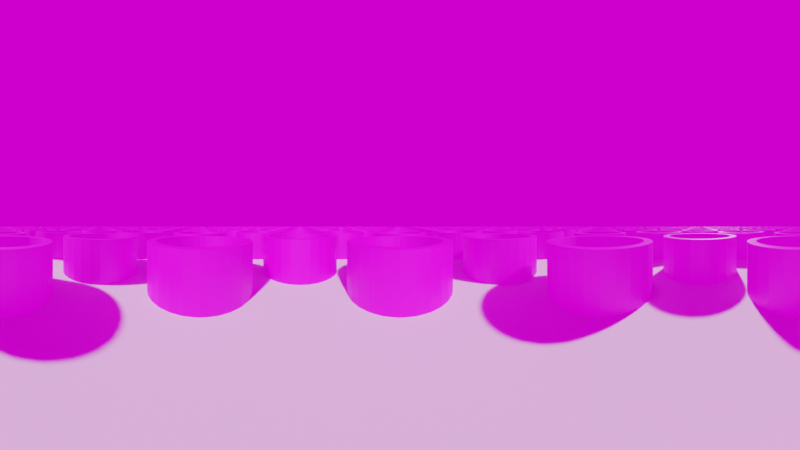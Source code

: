 # Source: skyboxes.blend  (saved by Blender 3.0.42; exported with 4.5.12 LTS)
import bpy
from mathutils import Matrix  # noqa: F401  (used for matrix-valued properties, if any)

bpy.ops.wm.read_factory_settings(use_empty=True)
scene = bpy.context.scene
scene.name = 'Scene'

# ---- collections
col_collection = bpy.data.collections.new('Collection'); scene.collection.children.link(col_collection)

# ---- images (referenced by path relative to the original .blend; pixels are not part of the script)
import os
ASSET_DIR = os.environ.get("B2B_ASSET_DIR", "")  # directory of the original .blend (textures are referenced by path, not embedded)
HERE = os.path.dirname(os.path.abspath(__file__))  # packed textures are extracted next to this script under _unpacked/

def load_image(name, relpath, width, height, colorspace="sRGB"):
    """Load a texture the original file referenced (path relative to the .blend, or extracted next to this script)."""
    p = next((c for c in (os.path.join(HERE, relpath), os.path.join(ASSET_DIR, relpath)) if relpath and os.path.exists(c)), "")
    if p:
        img = bpy.data.images.load(p, check_existing=True)
        img.name = name
    else:  # same state as the original file: an image datablock whose file is absent (Cycles renders it pink)
        img = bpy.data.images.new(name, width, height)
        img.source = "FILE"
        img.filepath = "//" + (relpath or name)
    img.colorspace_settings.name = colorspace
    return img
img_mat_marble_white_01_256x256_png = load_image('Mat_Marble_White_01-256x256.png', 'Mat_Marble_White_01-256x256.png', 1024, 1024, 'sRGB')
img_kloofendal_misty_morning_puresky_1k_hdr = load_image('kloofendal_misty_morning_puresky_1k.hdr', 'kloofendal_misty_morning_puresky_1k.hdr', 1024, 1024, 'Linear Rec.709')

# ---- materials (node trees are filled in below, after node groups)
mat_sand = bpy.data.materials.new('sand')
mat_wall_001 = bpy.data.materials.new('wall.001')

# ---- material node trees
mat_wall_001.use_nodes = True; mat_wall_001.node_tree.nodes.clear()
_N = mat_wall_001.node_tree.nodes; _L = mat_wall_001.node_tree.links
n0 = _N.new('ShaderNodeBsdfPrincipled'); n0.name = 'Principled BSDF'; n0.location = (10, 300)
n0.distribution = 'GGX'
n0.subsurface_method = 'RANDOM_WALK_SKIN'
n0.inputs[3].default_value = 1.45
n0.inputs[27].default_value = (0.0, 0.0, 0.0, 1.0)
n0.inputs[28].default_value = 1.0
n1 = _N.new('ShaderNodeOutputMaterial'); n1.name = 'Material Output'; n1.location = (300, 300)
n2 = _N.new('ShaderNodeTexImage'); n2.name = 'Image Texture'; n2.location = (-424, 206)
n2.image = img_mat_marble_white_01_256x256_png
_L.new(n0.outputs[0], n1.inputs[0])
_L.new(n2.outputs[0], n0.inputs[0])
n1.is_active_output = True

# ---- world
world_world = bpy.data.worlds.new('World'); scene.world = world_world
world_world.use_nodes = True; world_world.node_tree.nodes.clear()
_N = world_world.node_tree.nodes; _L = world_world.node_tree.links
n0 = _N.new('ShaderNodeOutputWorld'); n0.name = 'World Output'; n0.location = (300, 300)
n1 = _N.new('ShaderNodeBackground'); n1.name = 'Background'; n1.location = (10, 300)
n2 = _N.new('ShaderNodeTexEnvironment'); n2.name = 'Environment Texture'; n2.location = (-280, 280)
n2.image = img_kloofendal_misty_morning_puresky_1k_hdr
_L.new(n1.outputs[0], n0.inputs[0])
_L.new(n2.outputs[0], n1.inputs[0])
n0.is_active_output = True
world_world.color = (0.05088, 0.05088, 0.05088)
world_world.use_sun_shadow = False
world_world.sun_shadow_jitter_overblur = 0.0

# ---- cameras
cam_camera = bpy.data.cameras.new('Camera')
cam_camera.type = 'PANO'
cam_camera.clip_end = 100.0
cam_camera.lens = 55.0
cam_camera.ortho_scale = 7.314
cam_camera.panorama_type = 'EQUIRECTANGULAR'
cam_camera_002 = bpy.data.cameras.new('Camera.002')
cam_camera_002.type = 'PANO'
cam_camera_002.clip_end = 100.0
cam_camera_002.lens = 55.0
cam_camera_002.ortho_scale = 7.314
cam_camera_002.panorama_type = 'EQUIRECTANGULAR'

# ---- lights
light_light = bpy.data.lights.new('Light', 'POINT')
light_light.transmission_factor = 0.0
light_light.energy = 1000.0
light_light.shadow_soft_size = 0.1
light_light.shadow_maximum_resolution = 0.006
light_light.use_absolute_resolution = True

# ---- meshes
me_circle = bpy.data.meshes.new('Circle')
me_circle.from_pydata([(0.0, 1.0, 0.0), (-0.1951, 0.9808, 0.0), (-0.3827, 0.9239, 0.0), (-0.5556, 0.8315, 0.0), (-0.7071, 0.7071, 0.0), (-0.8315, 0.5556, 0.0), (-0.9239, 0.3827, 0.0), (-0.9808, 0.1951, 0.0), (-1.0, -4.371e-08, 0.0), (-0.9808, -0.1951, 0.0), (-0.9239, -0.3827, 0.0), (-0.8315, -0.5556, 0.0), (-0.7071, -0.7071, 0.0), (-0.5556, -0.8315, 0.0), (-0.3827, -0.9239, 0.0), (-0.1951, -0.9808, 0.0), (8.742e-08, -1.0, 0.0), (0.1951, -0.9808, 0.0), (0.3827, -0.9239, 0.0), (0.5556, -0.8315, 0.0), (0.7071, -0.7071, 0.0), (0.8315, -0.5556, 0.0), (0.9239, -0.3827, 0.0), (0.9808, -0.1951, 0.0), (1.0, 1.192e-08, 0.0), (0.9808, 0.1951, 0.0), (0.9239, 0.3827, 0.0), (0.8315, 0.5556, 0.0), (0.7071, 0.7071, 0.0), (0.5556, 0.8315, 0.0), (0.3827, 0.9239, 0.0), (0.1951, 0.9808, 0.0)], [], [(1, 2, 3, 4, 5, 6, 7, 8, 9, 10, 11, 12, 13, 14, 15, 16, 17, 18, 19, 20, 21, 22, 23, 24, 25, 26, 27, 28, 29, 30, 31, 0)])
_uv = me_circle.uv_layers.new(name='UVMap')
_uv.uv.foreach_set('vector', [0.0, 0.0, 0.0, 0.0, 0.0, 0.0, 0.0, 0.0, 0.0, 0.0, 0.0, 0.0, 0.0, 0.0, 0.0, 0.0, 0.0, 0.0, 0.0, 0.0, 0.0, 0.0, 0.0, 0.0, 0.0, 0.0, 0.0, 0.0, 0.0, 0.0, 0.0, 0.0, 0.0, 0.0, 0.0, 0.0, 0.0, 0.0, 0.0, 0.0, 0.0, 0.0, 0.0, 0.0, 0.0, 0.0, 0.0, 0.0, 0.0, 0.0, 0.0, 0.0, 0.0, 0.0, 0.0, 0.0, 0.0, 0.0, 0.0, 0.0, 0.0, 0.0, 0.0, 0.0])
me_circle.materials.append(mat_sand)
me_circle.use_remesh_fix_poles = True
me_circle.use_remesh_preserve_attributes = False
me_circle.update()
me_cylinder = bpy.data.meshes.new('Cylinder')
me_cylinder.from_pydata([(-9.537e-07, 4.047, -2.616), (-9.537e-07, 4.047, 2.616), (0.7895, 3.969, -2.616), (0.7895, 3.969, 2.616), (1.549, 3.739, -2.616), (1.549, 3.739, 2.616), (2.248, 3.365, -2.616), (2.248, 3.365, 2.616), (2.861, 2.861, -2.616), (2.861, 2.861, 2.616), (3.365, 2.248, -2.616), (3.365, 2.248, 2.616), (3.739, 1.549, -2.616), (3.739, 1.549, 2.616), (3.969, 0.7895, -2.616), (3.969, 0.7895, 2.616), (4.047, 0.0, -2.616), (4.047, 0.0, 2.616), (3.969, -0.7895, -2.616), (3.969, -0.7895, 2.616), (3.739, -1.549, -2.616), (3.739, -1.549, 2.616), (3.365, -2.248, -2.616), (3.365, -2.248, 2.616), (2.861, -2.861, -2.616), (2.861, -2.861, 2.616), (2.248, -3.365, -2.616), (2.248, -3.365, 2.616), (1.549, -3.739, -2.616), (1.549, -3.739, 2.616), (0.7895, -3.969, -2.616), (0.7895, -3.969, 2.616), (-9.537e-07, -4.047, -2.616), (-9.537e-07, -4.047, 2.616), (-0.7895, -3.969, -2.616), (-0.7895, -3.969, 2.616), (-1.549, -3.739, -2.616), (-1.549, -3.739, 2.616), (-2.248, -3.365, -2.616), (-2.248, -3.365, 2.616), (-2.861, -2.861, -2.616), (-2.861, -2.861, 2.616), (-3.365, -2.248, -2.616), (-3.365, -2.248, 2.616), (-3.739, -1.549, -2.616), (-3.739, -1.549, 2.616), (-3.969, -0.7895, -2.616), (-3.969, -0.7895, 2.616), (-4.047, 0.0, -2.616), (-4.047, 0.0, 2.616), (-3.969, 0.7895, -2.616), (-3.969, 0.7895, 2.616), (-3.739, 1.549, -2.616), (-3.739, 1.549, 2.616), (-3.365, 2.248, -2.616), (-3.365, 2.248, 2.616), (-2.861, 2.861, -2.616), (-2.861, 2.861, 2.616), (-2.248, 3.365, -2.616), (-2.248, 3.365, 2.616), (-1.549, 3.739, -2.616), (-1.549, 3.739, 2.616), (-0.7895, 3.969, -2.616), (-0.7895, 3.969, 2.616)], [], [(0, 1, 3, 2), (2, 3, 5, 4), (4, 5, 7, 6), (6, 7, 9, 8), (8, 9, 11, 10), (10, 11, 13, 12), (12, 13, 15, 14), (14, 15, 17, 16), (16, 17, 19, 18), (18, 19, 21, 20), (20, 21, 23, 22), (22, 23, 25, 24), (24, 25, 27, 26), (26, 27, 29, 28), (28, 29, 31, 30), (30, 31, 33, 32), (32, 33, 35, 34), (34, 35, 37, 36), (36, 37, 39, 38), (38, 39, 41, 40), (40, 41, 43, 42), (42, 43, 45, 44), (44, 45, 47, 46), (46, 47, 49, 48), (48, 49, 51, 50), (50, 51, 53, 52), (52, 53, 55, 54), (54, 55, 57, 56), (56, 57, 59, 58), (58, 59, 61, 60), (3, 1, 63, 61, 59, 57, 55, 53, 51, 49, 47, 45, 43, 41, 39, 37, 35, 33, 31, 29, 27, 25, 23, 21, 19, 17, 15, 13, 11, 9, 7, 5), (60, 61, 63, 62), (62, 63, 1, 0), (0, 2, 4, 6, 8, 10, 12, 14, 16, 18, 20, 22, 24, 26, 28, 30, 32, 34, 36, 38, 40, 42, 44, 46, 48, 50, 52, 54, 56, 58, 60, 62)])
_uv = me_cylinder.uv_layers.new(name='UVMap')
_uv.uv.foreach_set('vector', [1.0, 0.5, 1.0, 1.0, 0.9688, 1.0, 0.9688, 0.5, 0.9688, 0.5, 0.9688, 1.0, 0.9375, 1.0, 0.9375, 0.5, 0.9375, 0.5, 0.9375, 1.0, 0.9062, 1.0, 0.9062, 0.5, 0.9062, 0.5, 0.9062, 1.0, 0.875, 1.0, 0.875, 0.5, 0.875, 0.5, 0.875, 1.0, 0.8438, 1.0, 0.8438, 0.5, 0.8438, 0.5, 0.8438, 1.0, 0.8125, 1.0, 0.8125, 0.5, 0.8125, 0.5, 0.8125, 1.0, 0.7812, 1.0, 0.7812, 0.5, 0.7812, 0.5, 0.7812, 1.0, 0.75, 1.0, 0.75, 0.5, 0.75, 0.5, 0.75, 1.0, 0.7188, 1.0, 0.7188, 0.5, 0.7188, 0.5, 0.7188, 1.0, 0.6875, 1.0, 0.6875, 0.5, 0.6875, 0.5, 0.6875, 1.0, 0.6562, 1.0, 0.6562, 0.5, 0.6562, 0.5, 0.6562, 1.0, 0.625, 1.0, 0.625, 0.5, 0.625, 0.5, 0.625, 1.0, 0.5938, 1.0, 0.5938, 0.5, 0.5938, 0.5, 0.5938, 1.0, 0.5625, 1.0, 0.5625, 0.5, 0.5625, 0.5, 0.5625, 1.0, 0.5312, 1.0, 0.5312, 0.5, 0.5312, 0.5, 0.5312, 1.0, 0.5, 1.0, 0.5, 0.5, 0.5, 0.5, 0.5, 1.0, 0.4688, 1.0, 0.4688, 0.5, 0.4688, 0.5, 0.4688, 1.0, 0.4375, 1.0, 0.4375, 0.5, 0.4375, 0.5, 0.4375, 1.0, 0.4062, 1.0, 0.4062, 0.5, 0.4062, 0.5, 0.4062, 1.0, 0.375, 1.0, 0.375, 0.5, 0.375, 0.5, 0.375, 1.0, 0.3438, 1.0, 0.3438, 0.5, 0.3438, 0.5, 0.3438, 1.0, 0.3125, 1.0, 0.3125, 0.5, 0.3125, 0.5, 0.3125, 1.0, 0.2812, 1.0, 0.2812, 0.5, 0.2812, 0.5, 0.2812, 1.0, 0.25, 1.0, 0.25, 0.5, 0.25, 0.5, 0.25, 1.0, 0.2188, 1.0, 0.2188, 0.5, 0.2188, 0.5, 0.2188, 1.0, 0.1875, 1.0, 0.1875, 0.5, 0.1875, 0.5, 0.1875, 1.0, 0.1562, 1.0, 0.1562, 0.5, 0.1562, 0.5, 0.1562, 1.0, 0.125, 1.0, 0.125, 0.5, 0.125, 0.5, 0.125, 1.0, 0.09375, 1.0, 0.09375, 0.5, 0.09375, 0.5, 0.09375, 1.0, 0.0625, 1.0, 0.0625, 0.5, 0.2968, 0.4854, 0.25, 0.49, 0.2032, 0.4854, 0.1582, 0.4717, 0.1167, 0.4496, 0.08029, 0.4197, 0.05045, 0.3833, 0.02827, 0.3418, 0.01461, 0.2968, 0.01, 0.25, 0.01461, 0.2032, 0.02827, 0.1582, 0.05045, 0.1167, 0.08029, 0.08029, 0.1167, 0.05045, 0.1582, 0.02827, 0.2032, 0.01461, 0.25, 0.01, 0.2968, 0.01461, 0.3418, 0.02827, 0.3833, 0.05045, 0.4197, 0.08029, 0.4496, 0.1167, 0.4717, 0.1582, 0.4854, 0.2032, 0.49, 0.25, 0.4854, 0.2968, 0.4717, 0.3418, 0.4496, 0.3833, 0.4197, 0.4197, 0.3833, 0.4496, 0.3418, 0.4717, 0.0625, 0.5, 0.0625, 1.0, 0.03125, 1.0, 0.03125, 0.5, 0.03125, 0.5, 0.03125, 1.0, 0.0, 1.0, 0.0, 0.5, 0.75, 0.49, 0.7968, 0.4854, 0.8418, 0.4717, 0.8833, 0.4496, 0.9197, 0.4197, 0.9496, 0.3833, 0.9717, 0.3418, 0.9854, 0.2968, 0.99, 0.25, 0.9854, 0.2032, 0.9717, 0.1582, 0.9496, 0.1167, 0.9197, 0.08029, 0.8833, 0.05045, 0.8418, 0.02827, 0.7968, 0.01461, 0.75, 0.01, 0.7032, 0.01461, 0.6582, 0.02827, 0.6167, 0.05045, 0.5803, 0.08029, 0.5504, 0.1167, 0.5283, 0.1582, 0.5146, 0.2032, 0.51, 0.25, 0.5146, 0.2968, 0.5283, 0.3418, 0.5504, 0.3833, 0.5803, 0.4197, 0.6167, 0.4496, 0.6582, 0.4717, 0.7032, 0.4854])
me_cylinder.materials.append(mat_wall_001)
me_cylinder.use_remesh_fix_poles = True
me_cylinder.use_remesh_preserve_attributes = False
me_cylinder.update()
me_cylinder_001 = bpy.data.meshes.new('Cylinder.001')
me_cylinder_001.from_pydata([(0.0, 1.0, -1.0), (0.0, 1.0, 1.0), (0.1951, 0.9808, -1.0), (0.1951, 0.9808, 1.0), (0.3827, 0.9239, -1.0), (0.3827, 0.9239, 1.0), (0.5556, 0.8315, -1.0), (0.5556, 0.8315, 1.0), (0.7071, 0.7071, -1.0), (0.7071, 0.7071, 1.0), (0.8315, 0.5556, -1.0), (0.8315, 0.5556, 1.0), (0.9239, 0.3827, -1.0), (0.9239, 0.3827, 1.0), (0.9808, 0.1951, -1.0), (0.9808, 0.1951, 1.0), (1.0, -4.371e-08, -1.0), (1.0, -4.371e-08, 1.0), (0.9808, -0.1951, -1.0), (0.9808, -0.1951, 1.0), (0.9239, -0.3827, -1.0), (0.9239, -0.3827, 1.0), (0.8315, -0.5556, -1.0), (0.8315, -0.5556, 1.0), (0.7071, -0.7071, -1.0), (0.7071, -0.7071, 1.0), (0.5556, -0.8315, -1.0), (0.5556, -0.8315, 1.0), (0.3827, -0.9239, -1.0), (0.3827, -0.9239, 1.0), (0.1951, -0.9808, -1.0), (0.1951, -0.9808, 1.0), (-8.742e-08, -1.0, -1.0), (-8.742e-08, -1.0, 1.0), (-0.1951, -0.9808, -1.0), (-0.1951, -0.9808, 1.0), (-0.3827, -0.9239, -1.0), (-0.3827, -0.9239, 1.0), (-0.5556, -0.8315, -1.0), (-0.5556, -0.8315, 1.0), (-0.7071, -0.7071, -1.0), (-0.7071, -0.7071, 1.0), (-0.8315, -0.5556, -1.0), (-0.8315, -0.5556, 1.0), (-0.9239, -0.3827, -1.0), (-0.9239, -0.3827, 1.0), (-0.9808, -0.1951, -1.0), (-0.9808, -0.1951, 1.0), (-1.0, 1.192e-08, -1.0), (-1.0, 1.192e-08, 1.0), (-0.9808, 0.1951, -1.0), (-0.9808, 0.1951, 1.0), (-0.9239, 0.3827, -1.0), (-0.9239, 0.3827, 1.0), (-0.8315, 0.5556, -1.0), (-0.8315, 0.5556, 1.0), (-0.7071, 0.7071, -1.0), (-0.7071, 0.7071, 1.0), (-0.5556, 0.8315, -1.0), (-0.5556, 0.8315, 1.0), (-0.3827, 0.9239, -1.0), (-0.3827, 0.9239, 1.0), (-0.1951, 0.9808, -1.0), (-0.1951, 0.9808, 1.0)], [], [(0, 1, 3, 2), (2, 3, 5, 4), (4, 5, 7, 6), (6, 7, 9, 8), (8, 9, 11, 10), (10, 11, 13, 12), (12, 13, 15, 14), (14, 15, 17, 16), (16, 17, 19, 18), (18, 19, 21, 20), (20, 21, 23, 22), (22, 23, 25, 24), (24, 25, 27, 26), (26, 27, 29, 28), (28, 29, 31, 30), (30, 31, 33, 32), (32, 33, 35, 34), (34, 35, 37, 36), (36, 37, 39, 38), (38, 39, 41, 40), (40, 41, 43, 42), (42, 43, 45, 44), (44, 45, 47, 46), (46, 47, 49, 48), (48, 49, 51, 50), (50, 51, 53, 52), (52, 53, 55, 54), (54, 55, 57, 56), (56, 57, 59, 58), (58, 59, 61, 60), (3, 1, 63, 61, 59, 57, 55, 53, 51, 49, 47, 45, 43, 41, 39, 37, 35, 33, 31, 29, 27, 25, 23, 21, 19, 17, 15, 13, 11, 9, 7, 5), (60, 61, 63, 62), (62, 63, 1, 0), (0, 2, 4, 6, 8, 10, 12, 14, 16, 18, 20, 22, 24, 26, 28, 30, 32, 34, 36, 38, 40, 42, 44, 46, 48, 50, 52, 54, 56, 58, 60, 62)])
_uv = me_cylinder_001.uv_layers.new(name='UVMap')
_uv.uv.foreach_set('vector', [1.0, 0.5, 1.0, 1.0, 0.9688, 1.0, 0.9688, 0.5, 0.9688, 0.5, 0.9688, 1.0, 0.9375, 1.0, 0.9375, 0.5, 0.9375, 0.5, 0.9375, 1.0, 0.9062, 1.0, 0.9062, 0.5, 0.9062, 0.5, 0.9062, 1.0, 0.875, 1.0, 0.875, 0.5, 0.875, 0.5, 0.875, 1.0, 0.8438, 1.0, 0.8438, 0.5, 0.8438, 0.5, 0.8438, 1.0, 0.8125, 1.0, 0.8125, 0.5, 0.8125, 0.5, 0.8125, 1.0, 0.7812, 1.0, 0.7812, 0.5, 0.7812, 0.5, 0.7812, 1.0, 0.75, 1.0, 0.75, 0.5, 0.75, 0.5, 0.75, 1.0, 0.7188, 1.0, 0.7188, 0.5, 0.7188, 0.5, 0.7188, 1.0, 0.6875, 1.0, 0.6875, 0.5, 0.6875, 0.5, 0.6875, 1.0, 0.6562, 1.0, 0.6562, 0.5, 0.6562, 0.5, 0.6562, 1.0, 0.625, 1.0, 0.625, 0.5, 0.625, 0.5, 0.625, 1.0, 0.5938, 1.0, 0.5938, 0.5, 0.5938, 0.5, 0.5938, 1.0, 0.5625, 1.0, 0.5625, 0.5, 0.5625, 0.5, 0.5625, 1.0, 0.5312, 1.0, 0.5312, 0.5, 0.5312, 0.5, 0.5312, 1.0, 0.5, 1.0, 0.5, 0.5, 0.5, 0.5, 0.5, 1.0, 0.4688, 1.0, 0.4688, 0.5, 0.4688, 0.5, 0.4688, 1.0, 0.4375, 1.0, 0.4375, 0.5, 0.4375, 0.5, 0.4375, 1.0, 0.4062, 1.0, 0.4062, 0.5, 0.4062, 0.5, 0.4062, 1.0, 0.375, 1.0, 0.375, 0.5, 0.375, 0.5, 0.375, 1.0, 0.3438, 1.0, 0.3438, 0.5, 0.3438, 0.5, 0.3438, 1.0, 0.3125, 1.0, 0.3125, 0.5, 0.3125, 0.5, 0.3125, 1.0, 0.2812, 1.0, 0.2812, 0.5, 0.2812, 0.5, 0.2812, 1.0, 0.25, 1.0, 0.25, 0.5, 0.25, 0.5, 0.25, 1.0, 0.2188, 1.0, 0.2188, 0.5, 0.2188, 0.5, 0.2188, 1.0, 0.1875, 1.0, 0.1875, 0.5, 0.1875, 0.5, 0.1875, 1.0, 0.1562, 1.0, 0.1562, 0.5, 0.1562, 0.5, 0.1562, 1.0, 0.125, 1.0, 0.125, 0.5, 0.125, 0.5, 0.125, 1.0, 0.09375, 1.0, 0.09375, 0.5, 0.09375, 0.5, 0.09375, 1.0, 0.0625, 1.0, 0.0625, 0.5, 0.2968, 0.4854, 0.25, 0.49, 0.2032, 0.4854, 0.1582, 0.4717, 0.1167, 0.4496, 0.08029, 0.4197, 0.05045, 0.3833, 0.02827, 0.3418, 0.01461, 0.2968, 0.01, 0.25, 0.01461, 0.2032, 0.02827, 0.1582, 0.05045, 0.1167, 0.08029, 0.08029, 0.1167, 0.05045, 0.1582, 0.02827, 0.2032, 0.01461, 0.25, 0.01, 0.2968, 0.01461, 0.3418, 0.02827, 0.3833, 0.05045, 0.4197, 0.08029, 0.4496, 0.1167, 0.4717, 0.1582, 0.4854, 0.2032, 0.49, 0.25, 0.4854, 0.2968, 0.4717, 0.3418, 0.4496, 0.3833, 0.4197, 0.4197, 0.3833, 0.4496, 0.3418, 0.4717, 0.0625, 0.5, 0.0625, 1.0, 0.03125, 1.0, 0.03125, 0.5, 0.03125, 0.5, 0.03125, 1.0, 0.0, 1.0, 0.0, 0.5, 0.75, 0.49, 0.7968, 0.4854, 0.8418, 0.4717, 0.8833, 0.4496, 0.9197, 0.4197, 0.9496, 0.3833, 0.9717, 0.3418, 0.9854, 0.2968, 0.99, 0.25, 0.9854, 0.2032, 0.9717, 0.1582, 0.9496, 0.1167, 0.9197, 0.08029, 0.8833, 0.05045, 0.8418, 0.02827, 0.7968, 0.01461, 0.75, 0.01, 0.7032, 0.01461, 0.6582, 0.02827, 0.6167, 0.05045, 0.5803, 0.08029, 0.5504, 0.1167, 0.5283, 0.1582, 0.5146, 0.2032, 0.51, 0.25, 0.5146, 0.2968, 0.5283, 0.3418, 0.5504, 0.3833, 0.5803, 0.4197, 0.6167, 0.4496, 0.6582, 0.4717, 0.7032, 0.4854])
me_cylinder_001.use_remesh_fix_poles = True
me_cylinder_001.use_remesh_preserve_attributes = False
me_cylinder_001.update()
me_cube = bpy.data.meshes.new('Cube')
me_cube.from_pydata([(-1.0, -1.0, -1.0), (-1.0, -1.0, 1.0), (-1.0, 1.0, -1.0), (-1.0, 1.0, 1.0), (1.0, -1.0, -1.0), (1.0, -1.0, 1.0), (1.0, 1.0, -1.0), (1.0, 1.0, 1.0)], [], [(0, 1, 3, 2), (2, 3, 7, 6), (6, 7, 5, 4), (4, 5, 1, 0), (2, 6, 4, 0), (7, 3, 1, 5)])
_uv = me_cube.uv_layers.new(name='UVMap')
_uv.uv.foreach_set('vector', [0.375, 0.0, 0.625, 0.0, 0.625, 0.25, 0.375, 0.25, 0.375, 0.25, 0.625, 0.25, 0.625, 0.5, 0.375, 0.5, 0.375, 0.5, 0.625, 0.5, 0.625, 0.75, 0.375, 0.75, 0.375, 0.75, 0.625, 0.75, 0.625, 1.0, 0.375, 1.0, 0.125, 0.5, 0.375, 0.5, 0.375, 0.75, 0.125, 0.75, 0.625, 0.5, 0.875, 0.5, 0.875, 0.75, 0.625, 0.75])
me_cube.use_remesh_fix_poles = True
me_cube.use_remesh_preserve_attributes = False
me_cube.update()

# ---- objects
ob_light = bpy.data.objects.new('Light', light_light)
ob_camera = bpy.data.objects.new('Camera', cam_camera)
ob_circle = bpy.data.objects.new('Circle', me_circle)
ob_cylinder = bpy.data.objects.new('Cylinder', me_cylinder)
ob_cylinder_hole = bpy.data.objects.new('cylinder hole', me_cylinder_001)
ob_empty = bpy.data.objects.new('Empty', None)
ob_empty_001 = bpy.data.objects.new('Empty.001', None)
ob_cube = bpy.data.objects.new('Cube', me_cube)
ob_camera_001 = bpy.data.objects.new('Camera.001', cam_camera_002)

# ---- transforms, parenting, visibility, modifiers, constraints
ob_light.location = (4.076, 1.005, 5.904)
ob_light.rotation_euler = (0.6503, 0.05522, 1.866)
ob_light.lock_rotations_4d = False
ob_light.empty_display_type = 'ARROWS'
ob_light.color = (0.0, 0.0, 0.0, 0.0)
ob_light.hide_render = True
ob_light.lineart.crease_threshold = 0.0
ob_camera.location = (0.0, 0.0, 6.0)
ob_camera.rotation_euler = (1.571, 0.0, 0.0)
ob_camera.lock_rotations_4d = False
ob_camera.empty_display_type = 'ARROWS'
ob_camera.color = (0.0, 0.0, 0.0, 0.0)
ob_camera.display_type = 'WIRE'
ob_camera.lineart.crease_threshold = 0.0
ob_circle.location = (0.0, 0.0, 1.5)
ob_circle.scale = (195.4, 195.4, 195.4)
ob_cylinder.location = (0.0, 0.0, 2.344)
_m = ob_cylinder.modifiers.new('Boolean', 'BOOLEAN')
_m.object = ob_cylinder_hole
_m = ob_cylinder.modifiers.new('Array', 'ARRAY')
_m.count = 10
_m.use_constant_offset = True
_m.constant_offset_displace = (10.0, 0.0, 0.0)
_m.use_relative_offset = False
_m.relative_offset_displace = (1.2, 0.0, 0.0)
_m = ob_cylinder.modifiers.new('Array.001', 'ARRAY')
_m.count = 10
_m.use_constant_offset = True
_m.constant_offset_displace = (0.0, 10.0, 0.0)
_m.use_relative_offset = False
_m.relative_offset_displace = (1.2, 0.0, 0.0)
_m = ob_cylinder.modifiers.new('Array.002', 'ARRAY')
_m.use_constant_offset = True
_m.constant_offset_displace = (-100.0, 0.0, 0.0)
_m.use_relative_offset = False
_m.relative_offset_displace = (1.2, 0.0, 0.0)
_m = ob_cylinder.modifiers.new('Array.003', 'ARRAY')
_m.use_constant_offset = True
_m.constant_offset_displace = (0.0, -100.0, 0.0)
_m.use_relative_offset = False
_m.relative_offset_displace = (1.2, 0.0, 0.0)
_m = ob_cylinder.modifiers.new('Boolean.001', 'BOOLEAN')
_m.object = ob_cube
ob_cylinder_hole.parent = ob_cylinder
ob_cylinder_hole.matrix_parent_inverse = Matrix(((1.0, -0.0, 0.0, -1.004), (-0.0, 1.0, -0.0, -0.7656), (0.0, -0.0, 1.0, 4.359), (-0.0, 0.0, -0.0, 1.0)))
ob_cylinder_hole.location = (1.004, 0.7656, -4.359)
ob_cylinder_hole.scale = (3.387, 3.387, 2.842)
ob_cylinder_hole.hide_render = True
ob_empty.location = (0.0, 0.0, 2.232)
ob_empty.rotation_euler = (0.0, -0.0, 0.7854)
ob_empty.hide_render = True
ob_empty_001.location = (35.0, 0.0, 0.0)
ob_empty_001.rotation_euler = (0.0, 0.0, 0.7854)
ob_empty_001.hide_render = True
ob_cube.location = (0.0, 0.0, 0.0)
ob_cube.scale = (4.117, 4.117, 9.761)
ob_cube.hide_render = True
ob_camera_001.location = (0.0, 0.0, 6.0)
ob_camera_001.rotation_euler = (1.571, 0.0, 0.0)
ob_camera_001.lock_rotations_4d = False
ob_camera_001.empty_display_type = 'ARROWS'
ob_camera_001.color = (0.0, 0.0, 0.0, 0.0)
ob_camera_001.hide_render = True
ob_camera_001.display_type = 'WIRE'
ob_camera_001.lineart.crease_threshold = 0.0

# ---- collection membership
col_collection.objects.link(ob_light)
col_collection.objects.link(ob_camera)
col_collection.objects.link(ob_circle)
col_collection.objects.link(ob_cylinder)
col_collection.objects.link(ob_cylinder_hole)
col_collection.objects.link(ob_empty)
col_collection.objects.link(ob_empty_001)
col_collection.objects.link(ob_cube)
col_collection.objects.link(ob_camera_001)

# ---- scene / render settings (as saved in the file)
scene.camera = ob_camera
scene.frame_start = 1; scene.frame_end = 1; scene.frame_set(1)
scene.render.engine = 'CYCLES'
scene.render.resolution_x = 854
scene.render.resolution_y = 480
scene.cycles.samples = 1000
scene.cycles.sampling_pattern = 'TABULATED_SOBOL'
scene.cycles.use_light_tree = False
scene.view_settings.view_transform = 'Filmic'
bpy.context.view_layer.update()

# ---- added for rendering (the .blend has no usable light): sun
light_auto_sun = bpy.data.lights.new('AutoSun', 'SUN')
light_auto_sun.energy = 3.0
light_auto_sun.angle = 0.0523599
ob_auto_sun = bpy.data.objects.new('AutoSun', light_auto_sun)
scene.collection.objects.link(ob_auto_sun)
ob_auto_sun.rotation_euler = (0.872665, 0.174533, 0.523599)
bpy.context.view_layer.update()
